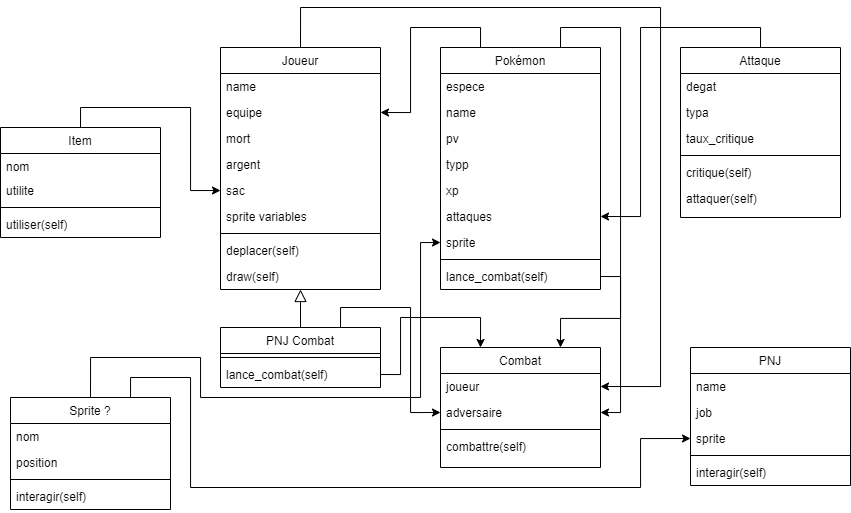

The diagram above was exported from draw.io. Its source (the exported page's mxGraphModel, read from the mxfile embedded in the PNG):
<mxGraphModel dx="1021" dy="1698" grid="1" gridSize="10" guides="1" tooltips="1" connect="1" arrows="1" fold="1" page="1" pageScale="1" pageWidth="827" pageHeight="1169" math="0" shadow="0">
  <root>
    <mxCell id="WIyWlLk6GJQsqaUBKTNV-0" />
    <mxCell id="WIyWlLk6GJQsqaUBKTNV-1" parent="WIyWlLk6GJQsqaUBKTNV-0" />
    <mxCell id="5p06XtVxpdFACq4m58XL-15" style="edgeStyle=orthogonalEdgeStyle;rounded=0;orthogonalLoop=1;jettySize=auto;html=1;exitX=0.5;exitY=0;exitDx=0;exitDy=0;entryX=1;entryY=0.5;entryDx=0;entryDy=0;" edge="1" parent="WIyWlLk6GJQsqaUBKTNV-1" source="zkfFHV4jXpPFQw0GAbJ--0" target="ogrNDxpI2GKWJC-FFQLE-38">
      <mxGeometry relative="1" as="geometry">
        <Array as="points">
          <mxPoint x="320" y="-150" />
          <mxPoint x="680" y="-150" />
          <mxPoint x="680" y="229" />
        </Array>
      </mxGeometry>
    </mxCell>
    <mxCell id="zkfFHV4jXpPFQw0GAbJ--0" value="Joueur" style="swimlane;fontStyle=0;align=center;verticalAlign=top;childLayout=stackLayout;horizontal=1;startSize=26;horizontalStack=0;resizeParent=1;resizeLast=0;collapsible=1;marginBottom=0;rounded=0;shadow=0;strokeWidth=1;" parent="WIyWlLk6GJQsqaUBKTNV-1" vertex="1">
      <mxGeometry x="240" y="-110" width="160" height="242" as="geometry">
        <mxRectangle x="220" y="120" width="160" height="26" as="alternateBounds" />
      </mxGeometry>
    </mxCell>
    <mxCell id="zkfFHV4jXpPFQw0GAbJ--2" value="name" style="text;align=left;verticalAlign=top;spacingLeft=4;spacingRight=4;overflow=hidden;rotatable=0;points=[[0,0.5],[1,0.5]];portConstraint=eastwest;rounded=0;shadow=0;html=0;" parent="zkfFHV4jXpPFQw0GAbJ--0" vertex="1">
      <mxGeometry y="26" width="160" height="26" as="geometry" />
    </mxCell>
    <mxCell id="ogrNDxpI2GKWJC-FFQLE-2" value="equipe" style="text;align=left;verticalAlign=top;spacingLeft=4;spacingRight=4;overflow=hidden;rotatable=0;points=[[0,0.5],[1,0.5]];portConstraint=eastwest;rounded=0;shadow=0;html=0;" parent="zkfFHV4jXpPFQw0GAbJ--0" vertex="1">
      <mxGeometry y="52" width="160" height="26" as="geometry" />
    </mxCell>
    <mxCell id="ogrNDxpI2GKWJC-FFQLE-3" value="mort" style="text;align=left;verticalAlign=top;spacingLeft=4;spacingRight=4;overflow=hidden;rotatable=0;points=[[0,0.5],[1,0.5]];portConstraint=eastwest;rounded=0;shadow=0;html=0;" parent="zkfFHV4jXpPFQw0GAbJ--0" vertex="1">
      <mxGeometry y="78" width="160" height="26" as="geometry" />
    </mxCell>
    <mxCell id="ogrNDxpI2GKWJC-FFQLE-6" value="argent" style="text;align=left;verticalAlign=top;spacingLeft=4;spacingRight=4;overflow=hidden;rotatable=0;points=[[0,0.5],[1,0.5]];portConstraint=eastwest;rounded=0;shadow=0;html=0;" parent="zkfFHV4jXpPFQw0GAbJ--0" vertex="1">
      <mxGeometry y="104" width="160" height="26" as="geometry" />
    </mxCell>
    <mxCell id="ogrNDxpI2GKWJC-FFQLE-5" value="sac" style="text;align=left;verticalAlign=top;spacingLeft=4;spacingRight=4;overflow=hidden;rotatable=0;points=[[0,0.5],[1,0.5]];portConstraint=eastwest;rounded=0;shadow=0;html=0;" parent="zkfFHV4jXpPFQw0GAbJ--0" vertex="1">
      <mxGeometry y="130" width="160" height="26" as="geometry" />
    </mxCell>
    <mxCell id="ogrNDxpI2GKWJC-FFQLE-63" value="sprite variables" style="text;align=left;verticalAlign=top;spacingLeft=4;spacingRight=4;overflow=hidden;rotatable=0;points=[[0,0.5],[1,0.5]];portConstraint=eastwest;rounded=0;shadow=0;html=0;" parent="zkfFHV4jXpPFQw0GAbJ--0" vertex="1">
      <mxGeometry y="156" width="160" height="26" as="geometry" />
    </mxCell>
    <mxCell id="zkfFHV4jXpPFQw0GAbJ--4" value="" style="line;html=1;strokeWidth=1;align=left;verticalAlign=middle;spacingTop=-1;spacingLeft=3;spacingRight=3;rotatable=0;labelPosition=right;points=[];portConstraint=eastwest;" parent="zkfFHV4jXpPFQw0GAbJ--0" vertex="1">
      <mxGeometry y="182" width="160" height="8" as="geometry" />
    </mxCell>
    <mxCell id="zkfFHV4jXpPFQw0GAbJ--5" value="deplacer(self)" style="text;align=left;verticalAlign=top;spacingLeft=4;spacingRight=4;overflow=hidden;rotatable=0;points=[[0,0.5],[1,0.5]];portConstraint=eastwest;" parent="zkfFHV4jXpPFQw0GAbJ--0" vertex="1">
      <mxGeometry y="190" width="160" height="26" as="geometry" />
    </mxCell>
    <mxCell id="5p06XtVxpdFACq4m58XL-1" value="draw(self)" style="text;align=left;verticalAlign=top;spacingLeft=4;spacingRight=4;overflow=hidden;rotatable=0;points=[[0,0.5],[1,0.5]];portConstraint=eastwest;rounded=0;shadow=0;html=0;" vertex="1" parent="zkfFHV4jXpPFQw0GAbJ--0">
      <mxGeometry y="216" width="160" height="26" as="geometry" />
    </mxCell>
    <mxCell id="5p06XtVxpdFACq4m58XL-16" style="edgeStyle=orthogonalEdgeStyle;rounded=0;orthogonalLoop=1;jettySize=auto;html=1;exitX=0.75;exitY=0;exitDx=0;exitDy=0;entryX=0;entryY=0.5;entryDx=0;entryDy=0;" edge="1" parent="WIyWlLk6GJQsqaUBKTNV-1" source="zkfFHV4jXpPFQw0GAbJ--6" target="ogrNDxpI2GKWJC-FFQLE-39">
      <mxGeometry relative="1" as="geometry" />
    </mxCell>
    <mxCell id="zkfFHV4jXpPFQw0GAbJ--6" value="PNJ Combat" style="swimlane;fontStyle=0;align=center;verticalAlign=top;childLayout=stackLayout;horizontal=1;startSize=26;horizontalStack=0;resizeParent=1;resizeLast=0;collapsible=1;marginBottom=0;rounded=0;shadow=0;strokeWidth=1;" parent="WIyWlLk6GJQsqaUBKTNV-1" vertex="1">
      <mxGeometry x="240" y="170" width="160" height="60" as="geometry">
        <mxRectangle x="130" y="380" width="160" height="26" as="alternateBounds" />
      </mxGeometry>
    </mxCell>
    <mxCell id="zkfFHV4jXpPFQw0GAbJ--9" value="" style="line;html=1;strokeWidth=1;align=left;verticalAlign=middle;spacingTop=-1;spacingLeft=3;spacingRight=3;rotatable=0;labelPosition=right;points=[];portConstraint=eastwest;" parent="zkfFHV4jXpPFQw0GAbJ--6" vertex="1">
      <mxGeometry y="26" width="160" height="8" as="geometry" />
    </mxCell>
    <mxCell id="zkfFHV4jXpPFQw0GAbJ--11" value="lance_combat(self)" style="text;align=left;verticalAlign=top;spacingLeft=4;spacingRight=4;overflow=hidden;rotatable=0;points=[[0,0.5],[1,0.5]];portConstraint=eastwest;" parent="zkfFHV4jXpPFQw0GAbJ--6" vertex="1">
      <mxGeometry y="34" width="160" height="26" as="geometry" />
    </mxCell>
    <mxCell id="zkfFHV4jXpPFQw0GAbJ--12" value="" style="endArrow=block;endSize=10;endFill=0;shadow=0;strokeWidth=1;rounded=0;edgeStyle=elbowEdgeStyle;elbow=vertical;" parent="WIyWlLk6GJQsqaUBKTNV-1" source="zkfFHV4jXpPFQw0GAbJ--6" target="zkfFHV4jXpPFQw0GAbJ--0" edge="1">
      <mxGeometry width="160" relative="1" as="geometry">
        <mxPoint x="200" y="203" as="sourcePoint" />
        <mxPoint x="200" y="203" as="targetPoint" />
      </mxGeometry>
    </mxCell>
    <mxCell id="5p06XtVxpdFACq4m58XL-8" style="edgeStyle=orthogonalEdgeStyle;rounded=0;orthogonalLoop=1;jettySize=auto;html=1;exitX=0.25;exitY=0;exitDx=0;exitDy=0;entryX=1;entryY=0.5;entryDx=0;entryDy=0;" edge="1" parent="WIyWlLk6GJQsqaUBKTNV-1" source="zkfFHV4jXpPFQw0GAbJ--17" target="ogrNDxpI2GKWJC-FFQLE-2">
      <mxGeometry relative="1" as="geometry" />
    </mxCell>
    <mxCell id="5p06XtVxpdFACq4m58XL-17" style="edgeStyle=orthogonalEdgeStyle;rounded=0;orthogonalLoop=1;jettySize=auto;html=1;exitX=0.75;exitY=0;exitDx=0;exitDy=0;entryX=1;entryY=0.5;entryDx=0;entryDy=0;" edge="1" parent="WIyWlLk6GJQsqaUBKTNV-1" source="zkfFHV4jXpPFQw0GAbJ--17" target="ogrNDxpI2GKWJC-FFQLE-39">
      <mxGeometry relative="1" as="geometry" />
    </mxCell>
    <mxCell id="zkfFHV4jXpPFQw0GAbJ--17" value="Pokémon" style="swimlane;fontStyle=0;align=center;verticalAlign=top;childLayout=stackLayout;horizontal=1;startSize=26;horizontalStack=0;resizeParent=1;resizeLast=0;collapsible=1;marginBottom=0;rounded=0;shadow=0;strokeWidth=1;" parent="WIyWlLk6GJQsqaUBKTNV-1" vertex="1">
      <mxGeometry x="460" y="-110" width="160" height="242" as="geometry">
        <mxRectangle x="550" y="140" width="160" height="26" as="alternateBounds" />
      </mxGeometry>
    </mxCell>
    <mxCell id="zkfFHV4jXpPFQw0GAbJ--18" value="espece" style="text;align=left;verticalAlign=top;spacingLeft=4;spacingRight=4;overflow=hidden;rotatable=0;points=[[0,0.5],[1,0.5]];portConstraint=eastwest;" parent="zkfFHV4jXpPFQw0GAbJ--17" vertex="1">
      <mxGeometry y="26" width="160" height="26" as="geometry" />
    </mxCell>
    <mxCell id="zkfFHV4jXpPFQw0GAbJ--19" value="name" style="text;align=left;verticalAlign=top;spacingLeft=4;spacingRight=4;overflow=hidden;rotatable=0;points=[[0,0.5],[1,0.5]];portConstraint=eastwest;rounded=0;shadow=0;html=0;" parent="zkfFHV4jXpPFQw0GAbJ--17" vertex="1">
      <mxGeometry y="52" width="160" height="26" as="geometry" />
    </mxCell>
    <mxCell id="zkfFHV4jXpPFQw0GAbJ--20" value="pv" style="text;align=left;verticalAlign=top;spacingLeft=4;spacingRight=4;overflow=hidden;rotatable=0;points=[[0,0.5],[1,0.5]];portConstraint=eastwest;rounded=0;shadow=0;html=0;" parent="zkfFHV4jXpPFQw0GAbJ--17" vertex="1">
      <mxGeometry y="78" width="160" height="26" as="geometry" />
    </mxCell>
    <mxCell id="zkfFHV4jXpPFQw0GAbJ--21" value="typp" style="text;align=left;verticalAlign=top;spacingLeft=4;spacingRight=4;overflow=hidden;rotatable=0;points=[[0,0.5],[1,0.5]];portConstraint=eastwest;rounded=0;shadow=0;html=0;" parent="zkfFHV4jXpPFQw0GAbJ--17" vertex="1">
      <mxGeometry y="104" width="160" height="26" as="geometry" />
    </mxCell>
    <mxCell id="zkfFHV4jXpPFQw0GAbJ--22" value="xp" style="text;align=left;verticalAlign=top;spacingLeft=4;spacingRight=4;overflow=hidden;rotatable=0;points=[[0,0.5],[1,0.5]];portConstraint=eastwest;rounded=0;shadow=0;html=0;" parent="zkfFHV4jXpPFQw0GAbJ--17" vertex="1">
      <mxGeometry y="130" width="160" height="26" as="geometry" />
    </mxCell>
    <mxCell id="ogrNDxpI2GKWJC-FFQLE-65" value="attaques" style="text;align=left;verticalAlign=top;spacingLeft=4;spacingRight=4;overflow=hidden;rotatable=0;points=[[0,0.5],[1,0.5]];portConstraint=eastwest;rounded=0;shadow=0;html=0;" parent="zkfFHV4jXpPFQw0GAbJ--17" vertex="1">
      <mxGeometry y="156" width="160" height="26" as="geometry" />
    </mxCell>
    <mxCell id="5p06XtVxpdFACq4m58XL-2" value="sprite" style="text;align=left;verticalAlign=top;spacingLeft=4;spacingRight=4;overflow=hidden;rotatable=0;points=[[0,0.5],[1,0.5]];portConstraint=eastwest;rounded=0;shadow=0;html=0;" vertex="1" parent="zkfFHV4jXpPFQw0GAbJ--17">
      <mxGeometry y="182" width="160" height="26" as="geometry" />
    </mxCell>
    <mxCell id="zkfFHV4jXpPFQw0GAbJ--23" value="" style="line;html=1;strokeWidth=1;align=left;verticalAlign=middle;spacingTop=-1;spacingLeft=3;spacingRight=3;rotatable=0;labelPosition=right;points=[];portConstraint=eastwest;" parent="zkfFHV4jXpPFQw0GAbJ--17" vertex="1">
      <mxGeometry y="208" width="160" height="8" as="geometry" />
    </mxCell>
    <mxCell id="5p06XtVxpdFACq4m58XL-4" value="lance_combat(self)" style="text;align=left;verticalAlign=top;spacingLeft=4;spacingRight=4;overflow=hidden;rotatable=0;points=[[0,0.5],[1,0.5]];portConstraint=eastwest;rounded=0;shadow=0;html=0;" vertex="1" parent="zkfFHV4jXpPFQw0GAbJ--17">
      <mxGeometry y="216" width="160" height="26" as="geometry" />
    </mxCell>
    <mxCell id="5p06XtVxpdFACq4m58XL-9" style="edgeStyle=orthogonalEdgeStyle;rounded=0;orthogonalLoop=1;jettySize=auto;html=1;exitX=0.5;exitY=0;exitDx=0;exitDy=0;entryX=1;entryY=0.5;entryDx=0;entryDy=0;" edge="1" parent="WIyWlLk6GJQsqaUBKTNV-1" source="ogrNDxpI2GKWJC-FFQLE-12" target="ogrNDxpI2GKWJC-FFQLE-65">
      <mxGeometry relative="1" as="geometry" />
    </mxCell>
    <mxCell id="ogrNDxpI2GKWJC-FFQLE-12" value="Attaque" style="swimlane;fontStyle=0;align=center;verticalAlign=top;childLayout=stackLayout;horizontal=1;startSize=26;horizontalStack=0;resizeParent=1;resizeLast=0;collapsible=1;marginBottom=0;rounded=0;shadow=0;strokeWidth=1;" parent="WIyWlLk6GJQsqaUBKTNV-1" vertex="1">
      <mxGeometry x="700" y="-110" width="160" height="170" as="geometry">
        <mxRectangle x="550" y="140" width="160" height="26" as="alternateBounds" />
      </mxGeometry>
    </mxCell>
    <mxCell id="ogrNDxpI2GKWJC-FFQLE-13" value="degat" style="text;align=left;verticalAlign=top;spacingLeft=4;spacingRight=4;overflow=hidden;rotatable=0;points=[[0,0.5],[1,0.5]];portConstraint=eastwest;" parent="ogrNDxpI2GKWJC-FFQLE-12" vertex="1">
      <mxGeometry y="26" width="160" height="26" as="geometry" />
    </mxCell>
    <mxCell id="ogrNDxpI2GKWJC-FFQLE-14" value="typa" style="text;align=left;verticalAlign=top;spacingLeft=4;spacingRight=4;overflow=hidden;rotatable=0;points=[[0,0.5],[1,0.5]];portConstraint=eastwest;rounded=0;shadow=0;html=0;" parent="ogrNDxpI2GKWJC-FFQLE-12" vertex="1">
      <mxGeometry y="52" width="160" height="26" as="geometry" />
    </mxCell>
    <mxCell id="ogrNDxpI2GKWJC-FFQLE-15" value="taux_critique" style="text;align=left;verticalAlign=top;spacingLeft=4;spacingRight=4;overflow=hidden;rotatable=0;points=[[0,0.5],[1,0.5]];portConstraint=eastwest;rounded=0;shadow=0;html=0;" parent="ogrNDxpI2GKWJC-FFQLE-12" vertex="1">
      <mxGeometry y="78" width="160" height="26" as="geometry" />
    </mxCell>
    <mxCell id="ogrNDxpI2GKWJC-FFQLE-18" value="" style="line;html=1;strokeWidth=1;align=left;verticalAlign=middle;spacingTop=-1;spacingLeft=3;spacingRight=3;rotatable=0;labelPosition=right;points=[];portConstraint=eastwest;" parent="ogrNDxpI2GKWJC-FFQLE-12" vertex="1">
      <mxGeometry y="104" width="160" height="8" as="geometry" />
    </mxCell>
    <mxCell id="ogrNDxpI2GKWJC-FFQLE-25" value="critique(self)" style="text;align=left;verticalAlign=top;spacingLeft=4;spacingRight=4;overflow=hidden;rotatable=0;points=[[0,0.5],[1,0.5]];portConstraint=eastwest;rounded=0;shadow=0;html=0;" parent="ogrNDxpI2GKWJC-FFQLE-12" vertex="1">
      <mxGeometry y="112" width="160" height="26" as="geometry" />
    </mxCell>
    <mxCell id="ogrNDxpI2GKWJC-FFQLE-26" value="attaquer(self)" style="text;align=left;verticalAlign=top;spacingLeft=4;spacingRight=4;overflow=hidden;rotatable=0;points=[[0,0.5],[1,0.5]];portConstraint=eastwest;rounded=0;shadow=0;html=0;" parent="ogrNDxpI2GKWJC-FFQLE-12" vertex="1">
      <mxGeometry y="138" width="160" height="26" as="geometry" />
    </mxCell>
    <mxCell id="ogrNDxpI2GKWJC-FFQLE-29" value="PNJ" style="swimlane;fontStyle=0;align=center;verticalAlign=top;childLayout=stackLayout;horizontal=1;startSize=26;horizontalStack=0;resizeParent=1;resizeLast=0;collapsible=1;marginBottom=0;rounded=0;shadow=0;strokeWidth=1;" parent="WIyWlLk6GJQsqaUBKTNV-1" vertex="1">
      <mxGeometry x="710" y="190" width="160" height="138" as="geometry">
        <mxRectangle x="550" y="140" width="160" height="26" as="alternateBounds" />
      </mxGeometry>
    </mxCell>
    <mxCell id="ogrNDxpI2GKWJC-FFQLE-30" value="name" style="text;align=left;verticalAlign=top;spacingLeft=4;spacingRight=4;overflow=hidden;rotatable=0;points=[[0,0.5],[1,0.5]];portConstraint=eastwest;" parent="ogrNDxpI2GKWJC-FFQLE-29" vertex="1">
      <mxGeometry y="26" width="160" height="26" as="geometry" />
    </mxCell>
    <mxCell id="ogrNDxpI2GKWJC-FFQLE-31" value="job" style="text;align=left;verticalAlign=top;spacingLeft=4;spacingRight=4;overflow=hidden;rotatable=0;points=[[0,0.5],[1,0.5]];portConstraint=eastwest;rounded=0;shadow=0;html=0;" parent="ogrNDxpI2GKWJC-FFQLE-29" vertex="1">
      <mxGeometry y="52" width="160" height="26" as="geometry" />
    </mxCell>
    <mxCell id="5p06XtVxpdFACq4m58XL-11" value="sprite" style="text;align=left;verticalAlign=top;spacingLeft=4;spacingRight=4;overflow=hidden;rotatable=0;points=[[0,0.5],[1,0.5]];portConstraint=eastwest;rounded=0;shadow=0;html=0;" vertex="1" parent="ogrNDxpI2GKWJC-FFQLE-29">
      <mxGeometry y="78" width="160" height="26" as="geometry" />
    </mxCell>
    <mxCell id="ogrNDxpI2GKWJC-FFQLE-35" value="" style="line;html=1;strokeWidth=1;align=left;verticalAlign=middle;spacingTop=-1;spacingLeft=3;spacingRight=3;rotatable=0;labelPosition=right;points=[];portConstraint=eastwest;" parent="ogrNDxpI2GKWJC-FFQLE-29" vertex="1">
      <mxGeometry y="104" width="160" height="8" as="geometry" />
    </mxCell>
    <mxCell id="ogrNDxpI2GKWJC-FFQLE-36" value="interagir(self)" style="text;align=left;verticalAlign=top;spacingLeft=4;spacingRight=4;overflow=hidden;rotatable=0;points=[[0,0.5],[1,0.5]];portConstraint=eastwest;rounded=0;shadow=0;html=0;" parent="ogrNDxpI2GKWJC-FFQLE-29" vertex="1">
      <mxGeometry y="112" width="160" height="26" as="geometry" />
    </mxCell>
    <mxCell id="ogrNDxpI2GKWJC-FFQLE-37" value="Combat" style="swimlane;fontStyle=0;align=center;verticalAlign=top;childLayout=stackLayout;horizontal=1;startSize=26;horizontalStack=0;resizeParent=1;resizeLast=0;collapsible=1;marginBottom=0;rounded=0;shadow=0;strokeWidth=1;" parent="WIyWlLk6GJQsqaUBKTNV-1" vertex="1">
      <mxGeometry x="460" y="190" width="160" height="120" as="geometry">
        <mxRectangle x="550" y="140" width="160" height="26" as="alternateBounds" />
      </mxGeometry>
    </mxCell>
    <mxCell id="ogrNDxpI2GKWJC-FFQLE-38" value="joueur" style="text;align=left;verticalAlign=top;spacingLeft=4;spacingRight=4;overflow=hidden;rotatable=0;points=[[0,0.5],[1,0.5]];portConstraint=eastwest;" parent="ogrNDxpI2GKWJC-FFQLE-37" vertex="1">
      <mxGeometry y="26" width="160" height="26" as="geometry" />
    </mxCell>
    <mxCell id="ogrNDxpI2GKWJC-FFQLE-39" value="adversaire" style="text;align=left;verticalAlign=top;spacingLeft=4;spacingRight=4;overflow=hidden;rotatable=0;points=[[0,0.5],[1,0.5]];portConstraint=eastwest;rounded=0;shadow=0;html=0;" parent="ogrNDxpI2GKWJC-FFQLE-37" vertex="1">
      <mxGeometry y="52" width="160" height="26" as="geometry" />
    </mxCell>
    <mxCell id="ogrNDxpI2GKWJC-FFQLE-40" value="" style="line;html=1;strokeWidth=1;align=left;verticalAlign=middle;spacingTop=-1;spacingLeft=3;spacingRight=3;rotatable=0;labelPosition=right;points=[];portConstraint=eastwest;" parent="ogrNDxpI2GKWJC-FFQLE-37" vertex="1">
      <mxGeometry y="78" width="160" height="8" as="geometry" />
    </mxCell>
    <mxCell id="ogrNDxpI2GKWJC-FFQLE-41" value="combattre(self)" style="text;align=left;verticalAlign=top;spacingLeft=4;spacingRight=4;overflow=hidden;rotatable=0;points=[[0,0.5],[1,0.5]];portConstraint=eastwest;rounded=0;shadow=0;html=0;" parent="ogrNDxpI2GKWJC-FFQLE-37" vertex="1">
      <mxGeometry y="86" width="160" height="26" as="geometry" />
    </mxCell>
    <mxCell id="5p06XtVxpdFACq4m58XL-10" style="edgeStyle=orthogonalEdgeStyle;rounded=0;orthogonalLoop=1;jettySize=auto;html=1;exitX=0.5;exitY=0;exitDx=0;exitDy=0;entryX=0;entryY=0.5;entryDx=0;entryDy=0;" edge="1" parent="WIyWlLk6GJQsqaUBKTNV-1" source="ogrNDxpI2GKWJC-FFQLE-51" target="ogrNDxpI2GKWJC-FFQLE-5">
      <mxGeometry relative="1" as="geometry" />
    </mxCell>
    <mxCell id="ogrNDxpI2GKWJC-FFQLE-51" value="Item" style="swimlane;fontStyle=0;align=center;verticalAlign=top;childLayout=stackLayout;horizontal=1;startSize=26;horizontalStack=0;resizeParent=1;resizeLast=0;collapsible=1;marginBottom=0;rounded=0;shadow=0;strokeWidth=1;" parent="WIyWlLk6GJQsqaUBKTNV-1" vertex="1">
      <mxGeometry x="20" y="-30" width="160" height="110" as="geometry">
        <mxRectangle x="550" y="140" width="160" height="26" as="alternateBounds" />
      </mxGeometry>
    </mxCell>
    <mxCell id="ogrNDxpI2GKWJC-FFQLE-52" value="nom" style="text;align=left;verticalAlign=top;spacingLeft=4;spacingRight=4;overflow=hidden;rotatable=0;points=[[0,0.5],[1,0.5]];portConstraint=eastwest;" parent="ogrNDxpI2GKWJC-FFQLE-51" vertex="1">
      <mxGeometry y="26" width="160" height="24" as="geometry" />
    </mxCell>
    <mxCell id="ogrNDxpI2GKWJC-FFQLE-53" value="utilite" style="text;align=left;verticalAlign=top;spacingLeft=4;spacingRight=4;overflow=hidden;rotatable=0;points=[[0,0.5],[1,0.5]];portConstraint=eastwest;rounded=0;shadow=0;html=0;" parent="ogrNDxpI2GKWJC-FFQLE-51" vertex="1">
      <mxGeometry y="50" width="160" height="26" as="geometry" />
    </mxCell>
    <mxCell id="ogrNDxpI2GKWJC-FFQLE-54" value="" style="line;html=1;strokeWidth=1;align=left;verticalAlign=middle;spacingTop=-1;spacingLeft=3;spacingRight=3;rotatable=0;labelPosition=right;points=[];portConstraint=eastwest;" parent="ogrNDxpI2GKWJC-FFQLE-51" vertex="1">
      <mxGeometry y="76" width="160" height="8" as="geometry" />
    </mxCell>
    <mxCell id="ogrNDxpI2GKWJC-FFQLE-55" value="utiliser(self)" style="text;align=left;verticalAlign=top;spacingLeft=4;spacingRight=4;overflow=hidden;rotatable=0;points=[[0,0.5],[1,0.5]];portConstraint=eastwest;rounded=0;shadow=0;html=0;" parent="ogrNDxpI2GKWJC-FFQLE-51" vertex="1">
      <mxGeometry y="84" width="160" height="26" as="geometry" />
    </mxCell>
    <mxCell id="5p06XtVxpdFACq4m58XL-7" style="edgeStyle=orthogonalEdgeStyle;rounded=0;orthogonalLoop=1;jettySize=auto;html=1;exitX=0.5;exitY=0;exitDx=0;exitDy=0;entryX=0;entryY=0.5;entryDx=0;entryDy=0;" edge="1" parent="WIyWlLk6GJQsqaUBKTNV-1" source="ogrNDxpI2GKWJC-FFQLE-57" target="5p06XtVxpdFACq4m58XL-2">
      <mxGeometry relative="1" as="geometry">
        <Array as="points">
          <mxPoint x="110" y="200" />
          <mxPoint x="220" y="200" />
          <mxPoint x="220" y="240" />
          <mxPoint x="440" y="240" />
          <mxPoint x="440" y="85" />
        </Array>
      </mxGeometry>
    </mxCell>
    <mxCell id="5p06XtVxpdFACq4m58XL-12" style="edgeStyle=orthogonalEdgeStyle;rounded=0;orthogonalLoop=1;jettySize=auto;html=1;exitX=0.75;exitY=0;exitDx=0;exitDy=0;entryX=0;entryY=0.5;entryDx=0;entryDy=0;" edge="1" parent="WIyWlLk6GJQsqaUBKTNV-1" source="ogrNDxpI2GKWJC-FFQLE-57" target="5p06XtVxpdFACq4m58XL-11">
      <mxGeometry relative="1" as="geometry">
        <Array as="points">
          <mxPoint x="150" y="220" />
          <mxPoint x="210" y="220" />
          <mxPoint x="210" y="330" />
          <mxPoint x="660" y="330" />
          <mxPoint x="660" y="281" />
        </Array>
      </mxGeometry>
    </mxCell>
    <mxCell id="ogrNDxpI2GKWJC-FFQLE-57" value="Sprite ?" style="swimlane;fontStyle=0;align=center;verticalAlign=top;childLayout=stackLayout;horizontal=1;startSize=26;horizontalStack=0;resizeParent=1;resizeLast=0;collapsible=1;marginBottom=0;rounded=0;shadow=0;strokeWidth=1;" parent="WIyWlLk6GJQsqaUBKTNV-1" vertex="1">
      <mxGeometry x="30" y="240" width="160" height="112" as="geometry">
        <mxRectangle x="550" y="140" width="160" height="26" as="alternateBounds" />
      </mxGeometry>
    </mxCell>
    <mxCell id="ogrNDxpI2GKWJC-FFQLE-58" value="nom" style="text;align=left;verticalAlign=top;spacingLeft=4;spacingRight=4;overflow=hidden;rotatable=0;points=[[0,0.5],[1,0.5]];portConstraint=eastwest;" parent="ogrNDxpI2GKWJC-FFQLE-57" vertex="1">
      <mxGeometry y="26" width="160" height="26" as="geometry" />
    </mxCell>
    <mxCell id="ogrNDxpI2GKWJC-FFQLE-62" value="position" style="text;align=left;verticalAlign=top;spacingLeft=4;spacingRight=4;overflow=hidden;rotatable=0;points=[[0,0.5],[1,0.5]];portConstraint=eastwest;rounded=0;shadow=0;html=0;" parent="ogrNDxpI2GKWJC-FFQLE-57" vertex="1">
      <mxGeometry y="52" width="160" height="26" as="geometry" />
    </mxCell>
    <mxCell id="ogrNDxpI2GKWJC-FFQLE-60" value="" style="line;html=1;strokeWidth=1;align=left;verticalAlign=middle;spacingTop=-1;spacingLeft=3;spacingRight=3;rotatable=0;labelPosition=right;points=[];portConstraint=eastwest;" parent="ogrNDxpI2GKWJC-FFQLE-57" vertex="1">
      <mxGeometry y="78" width="160" height="8" as="geometry" />
    </mxCell>
    <mxCell id="ogrNDxpI2GKWJC-FFQLE-61" value="interagir(self)" style="text;align=left;verticalAlign=top;spacingLeft=4;spacingRight=4;overflow=hidden;rotatable=0;points=[[0,0.5],[1,0.5]];portConstraint=eastwest;rounded=0;shadow=0;html=0;" parent="ogrNDxpI2GKWJC-FFQLE-57" vertex="1">
      <mxGeometry y="86" width="160" height="26" as="geometry" />
    </mxCell>
    <mxCell id="5p06XtVxpdFACq4m58XL-19" style="edgeStyle=orthogonalEdgeStyle;rounded=0;orthogonalLoop=1;jettySize=auto;html=1;exitX=1;exitY=0.5;exitDx=0;exitDy=0;entryX=0.75;entryY=0;entryDx=0;entryDy=0;" edge="1" parent="WIyWlLk6GJQsqaUBKTNV-1" source="5p06XtVxpdFACq4m58XL-4" target="ogrNDxpI2GKWJC-FFQLE-37">
      <mxGeometry relative="1" as="geometry" />
    </mxCell>
    <mxCell id="5p06XtVxpdFACq4m58XL-20" style="edgeStyle=orthogonalEdgeStyle;rounded=0;orthogonalLoop=1;jettySize=auto;html=1;exitX=1;exitY=0.5;exitDx=0;exitDy=0;entryX=0.25;entryY=0;entryDx=0;entryDy=0;" edge="1" parent="WIyWlLk6GJQsqaUBKTNV-1" source="zkfFHV4jXpPFQw0GAbJ--11" target="ogrNDxpI2GKWJC-FFQLE-37">
      <mxGeometry relative="1" as="geometry">
        <Array as="points">
          <mxPoint x="420" y="217" />
          <mxPoint x="420" y="160" />
          <mxPoint x="500" y="160" />
        </Array>
      </mxGeometry>
    </mxCell>
  </root>
</mxGraphModel>